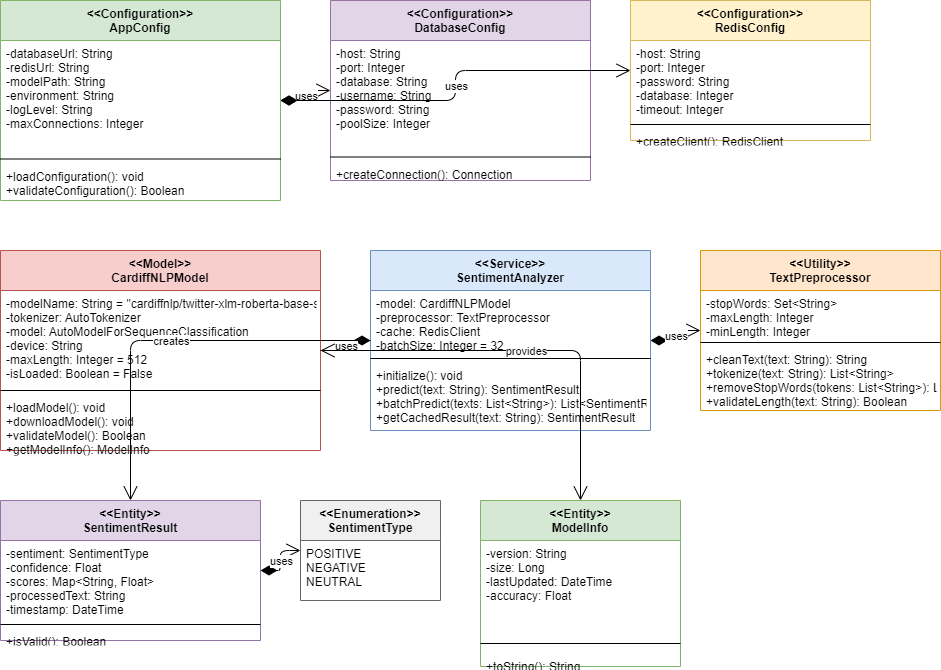

The diagram above was exported from draw.io. Its source (the exported page's mxGraphModel, read from the mxfile embedded in the PNG):
<mxGraphModel dx="862" dy="570" grid="1" gridSize="10" guides="1" tooltips="1" connect="1" arrows="1" fold="1" page="1" pageScale="1" pageWidth="827" pageHeight="1169" math="0" shadow="0">
  <root>
    <mxCell id="0" />
    <mxCell id="1" parent="0" />
    <mxCell id="2" value="&lt;&lt;Configuration&gt;&gt;&#10;AppConfig" style="swimlane;fontStyle=1;align=center;verticalAlign=top;childLayout=tableLayout;horizontal=1;startSize=40;horizontalStack=0;resizeParent=1;resizeLast=0;collapsible=1;marginBottom=0;rounded=0;shadow=0;strokeWidth=1;fillColor=#d5e8d4;strokeColor=#82b366;" parent="1" vertex="1">
      <mxGeometry x="50" y="50" width="280" height="200" as="geometry" />
    </mxCell>
    <mxCell id="3" value="-databaseUrl: String&#10;-redisUrl: String&#10;-modelPath: String&#10;-environment: String&#10;-logLevel: String&#10;-maxConnections: Integer" style="text;strokeColor=none;fillColor=none;align=left;verticalAlign=top;spacingLeft=4;spacingRight=4;overflow=hidden;rotatable=0;points=[[0,0.5],[1,0.5]];portConstraint=eastwest;" parent="2" vertex="1">
      <mxGeometry y="40" width="280" height="114" as="geometry" />
    </mxCell>
    <mxCell id="4" value="" style="line;strokeWidth=1;fillColor=none;align=left;verticalAlign=middle;spacingTop=-1;spacingLeft=3;spacingRight=3;rotatable=0;labelPosition=right;points=[];portConstraint=eastwest;" parent="2" vertex="1">
      <mxGeometry y="154" width="280" height="9" as="geometry" />
    </mxCell>
    <mxCell id="5" value="+loadConfiguration(): void&#10;+validateConfiguration(): Boolean" style="text;strokeColor=none;fillColor=none;align=left;verticalAlign=top;spacingLeft=4;spacingRight=4;overflow=hidden;rotatable=0;points=[[0,0.5],[1,0.5]];portConstraint=eastwest;" parent="2" vertex="1">
      <mxGeometry y="163" width="280" height="37" as="geometry" />
    </mxCell>
    <mxCell id="6" value="&lt;&lt;Configuration&gt;&gt;&#10;DatabaseConfig" style="swimlane;fontStyle=1;align=center;verticalAlign=top;childLayout=tableLayout;horizontal=1;startSize=40;horizontalStack=0;resizeParent=1;resizeLast=0;collapsible=1;marginBottom=0;rounded=0;shadow=0;strokeWidth=1;fillColor=#e1d5e7;strokeColor=#9673a6;" parent="1" vertex="1">
      <mxGeometry x="380" y="50" width="260" height="180" as="geometry" />
    </mxCell>
    <mxCell id="7" value="-host: String&#10;-port: Integer&#10;-database: String&#10;-username: String&#10;-password: String&#10;-poolSize: Integer" style="text;strokeColor=none;fillColor=none;align=left;verticalAlign=top;spacingLeft=4;spacingRight=4;overflow=hidden;rotatable=0;points=[[0,0.5],[1,0.5]];portConstraint=eastwest;" parent="6" vertex="1">
      <mxGeometry y="40" width="260" height="112" as="geometry" />
    </mxCell>
    <mxCell id="8" value="" style="line;strokeWidth=1;fillColor=none;align=left;verticalAlign=middle;spacingTop=-1;spacingLeft=3;spacingRight=3;rotatable=0;labelPosition=right;points=[];portConstraint=eastwest;" parent="6" vertex="1">
      <mxGeometry y="152" width="260" height="9" as="geometry" />
    </mxCell>
    <mxCell id="9" value="+createConnection(): Connection" style="text;strokeColor=none;fillColor=none;align=left;verticalAlign=top;spacingLeft=4;spacingRight=4;overflow=hidden;rotatable=0;points=[[0,0.5],[1,0.5]];portConstraint=eastwest;" parent="6" vertex="1">
      <mxGeometry y="161" width="260" height="19" as="geometry" />
    </mxCell>
    <mxCell id="10" value="&lt;&lt;Configuration&gt;&gt;&#10;RedisConfig" style="swimlane;fontStyle=1;align=center;verticalAlign=top;childLayout=tableLayout;horizontal=1;startSize=40;horizontalStack=0;resizeParent=1;resizeLast=0;collapsible=1;marginBottom=0;rounded=0;shadow=0;strokeWidth=1;fillColor=#fff2cc;strokeColor=#d6b656;" parent="1" vertex="1">
      <mxGeometry x="680" y="50" width="240" height="140" as="geometry" />
    </mxCell>
    <mxCell id="11" value="-host: String&#10;-port: Integer&#10;-password: String&#10;-database: Integer&#10;-timeout: Integer" style="text;strokeColor=none;fillColor=none;align=left;verticalAlign=top;spacingLeft=4;spacingRight=4;overflow=hidden;rotatable=0;points=[[0,0.5],[1,0.5]];portConstraint=eastwest;" parent="10" vertex="1">
      <mxGeometry y="40" width="240" height="80" as="geometry" />
    </mxCell>
    <mxCell id="12" value="" style="line;strokeWidth=1;fillColor=none;align=left;verticalAlign=middle;spacingTop=-1;spacingLeft=3;spacingRight=3;rotatable=0;labelPosition=right;points=[];portConstraint=eastwest;" parent="10" vertex="1">
      <mxGeometry y="120" width="240" height="8" as="geometry" />
    </mxCell>
    <mxCell id="13" value="+createClient(): RedisClient" style="text;strokeColor=none;fillColor=none;align=left;verticalAlign=top;spacingLeft=4;spacingRight=4;overflow=hidden;rotatable=0;points=[[0,0.5],[1,0.5]];portConstraint=eastwest;" parent="10" vertex="1">
      <mxGeometry y="128" width="240" height="12" as="geometry" />
    </mxCell>
    <mxCell id="14" value="&lt;&lt;Model&gt;&gt;&#10;CardiffNLPModel" style="swimlane;fontStyle=1;align=center;verticalAlign=top;childLayout=tableLayout;horizontal=1;startSize=40;horizontalStack=0;resizeParent=1;resizeLast=0;collapsible=1;marginBottom=0;rounded=0;shadow=0;strokeWidth=1;fillColor=#f8cecc;strokeColor=#b85450;" parent="1" vertex="1">
      <mxGeometry x="50" y="300" width="320" height="200" as="geometry" />
    </mxCell>
    <mxCell id="15" value="-modelName: String = &quot;cardiffnlp/twitter-xlm-roberta-base-sentiment&quot;&#10;-tokenizer: AutoTokenizer&#10;-model: AutoModelForSequenceClassification&#10;-device: String&#10;-maxLength: Integer = 512&#10;-isLoaded: Boolean = False" style="text;strokeColor=none;fillColor=none;align=left;verticalAlign=top;spacingLeft=4;spacingRight=4;overflow=hidden;rotatable=0;points=[[0,0.5],[1,0.5]];portConstraint=eastwest;" parent="14" vertex="1">
      <mxGeometry y="40" width="320" height="96" as="geometry" />
    </mxCell>
    <mxCell id="16" value="" style="line;strokeWidth=1;fillColor=none;align=left;verticalAlign=middle;spacingTop=-1;spacingLeft=3;spacingRight=3;rotatable=0;labelPosition=right;points=[];portConstraint=eastwest;" parent="14" vertex="1">
      <mxGeometry y="136" width="320" height="8" as="geometry" />
    </mxCell>
    <mxCell id="17" value="+loadModel(): void&#10;+downloadModel(): void&#10;+validateModel(): Boolean&#10;+getModelInfo(): ModelInfo" style="text;strokeColor=none;fillColor=none;align=left;verticalAlign=top;spacingLeft=4;spacingRight=4;overflow=hidden;rotatable=0;points=[[0,0.5],[1,0.5]];portConstraint=eastwest;" parent="14" vertex="1">
      <mxGeometry y="144" width="320" height="56" as="geometry" />
    </mxCell>
    <mxCell id="18" value="&lt;&lt;Service&gt;&gt;&#10;SentimentAnalyzer" style="swimlane;fontStyle=1;align=center;verticalAlign=top;childLayout=tableLayout;horizontal=1;startSize=40;horizontalStack=0;resizeParent=1;resizeLast=0;collapsible=1;marginBottom=0;rounded=0;shadow=0;strokeWidth=1;fillColor=#dae8fc;strokeColor=#6c8ebf;" parent="1" vertex="1">
      <mxGeometry x="420" y="300" width="280" height="180" as="geometry" />
    </mxCell>
    <mxCell id="19" value="-model: CardiffNLPModel&#10;-preprocessor: TextPreprocessor&#10;-cache: RedisClient&#10;-batchSize: Integer = 32" style="text;strokeColor=none;fillColor=none;align=left;verticalAlign=top;spacingLeft=4;spacingRight=4;overflow=hidden;rotatable=0;points=[[0,0.5],[1,0.5]];portConstraint=eastwest;" parent="18" vertex="1">
      <mxGeometry y="40" width="280" height="64" as="geometry" />
    </mxCell>
    <mxCell id="20" value="" style="line;strokeWidth=1;fillColor=none;align=left;verticalAlign=middle;spacingTop=-1;spacingLeft=3;spacingRight=3;rotatable=0;labelPosition=right;points=[];portConstraint=eastwest;" parent="18" vertex="1">
      <mxGeometry y="104" width="280" height="8" as="geometry" />
    </mxCell>
    <mxCell id="21" value="+initialize(): void&#10;+predict(text: String): SentimentResult&#10;+batchPredict(texts: List&lt;String&gt;): List&lt;SentimentResult&gt;&#10;+getCachedResult(text: String): SentimentResult" style="text;strokeColor=none;fillColor=none;align=left;verticalAlign=top;spacingLeft=4;spacingRight=4;overflow=hidden;rotatable=0;points=[[0,0.5],[1,0.5]];portConstraint=eastwest;" parent="18" vertex="1">
      <mxGeometry y="112" width="280" height="68" as="geometry" />
    </mxCell>
    <mxCell id="22" value="&lt;&lt;Utility&gt;&gt;&#10;TextPreprocessor" style="swimlane;fontStyle=1;align=center;verticalAlign=top;childLayout=tableLayout;horizontal=1;startSize=40;horizontalStack=0;resizeParent=1;resizeLast=0;collapsible=1;marginBottom=0;rounded=0;shadow=0;strokeWidth=1;fillColor=#ffe6cc;strokeColor=#d79b00;" parent="1" vertex="1">
      <mxGeometry x="750" y="300" width="240" height="160" as="geometry" />
    </mxCell>
    <mxCell id="23" value="-stopWords: Set&lt;String&gt;&#10;-maxLength: Integer&#10;-minLength: Integer" style="text;strokeColor=none;fillColor=none;align=left;verticalAlign=top;spacingLeft=4;spacingRight=4;overflow=hidden;rotatable=0;points=[[0,0.5],[1,0.5]];portConstraint=eastwest;" parent="22" vertex="1">
      <mxGeometry y="40" width="240" height="48" as="geometry" />
    </mxCell>
    <mxCell id="24" value="" style="line;strokeWidth=1;fillColor=none;align=left;verticalAlign=middle;spacingTop=-1;spacingLeft=3;spacingRight=3;rotatable=0;labelPosition=right;points=[];portConstraint=eastwest;" parent="22" vertex="1">
      <mxGeometry y="88" width="240" height="8" as="geometry" />
    </mxCell>
    <mxCell id="25" value="+cleanText(text: String): String&#10;+tokenize(text: String): List&lt;String&gt;&#10;+removeStopWords(tokens: List&lt;String&gt;): List&lt;String&gt;&#10;+validateLength(text: String): Boolean" style="text;strokeColor=none;fillColor=none;align=left;verticalAlign=top;spacingLeft=4;spacingRight=4;overflow=hidden;rotatable=0;points=[[0,0.5],[1,0.5]];portConstraint=eastwest;" parent="22" vertex="1">
      <mxGeometry y="96" width="240" height="64" as="geometry" />
    </mxCell>
    <mxCell id="26" value="&lt;&lt;Entity&gt;&gt;&#10;SentimentResult" style="swimlane;fontStyle=1;align=center;verticalAlign=top;childLayout=tableLayout;horizontal=1;startSize=40;horizontalStack=0;resizeParent=1;resizeLast=0;collapsible=1;marginBottom=0;rounded=0;shadow=0;strokeWidth=1;fillColor=#e1d5e7;strokeColor=#9673a6;" parent="1" vertex="1">
      <mxGeometry x="50" y="550" width="260" height="140" as="geometry" />
    </mxCell>
    <mxCell id="27" value="-sentiment: SentimentType&#10;-confidence: Float&#10;-scores: Map&lt;String, Float&gt;&#10;-processedText: String&#10;-timestamp: DateTime" style="text;strokeColor=none;fillColor=none;align=left;verticalAlign=top;spacingLeft=4;spacingRight=4;overflow=hidden;rotatable=0;points=[[0,0.5],[1,0.5]];portConstraint=eastwest;" parent="26" vertex="1">
      <mxGeometry y="40" width="260" height="80" as="geometry" />
    </mxCell>
    <mxCell id="28" value="" style="line;strokeWidth=1;fillColor=none;align=left;verticalAlign=middle;spacingTop=-1;spacingLeft=3;spacingRight=3;rotatable=0;labelPosition=right;points=[];portConstraint=eastwest;" parent="26" vertex="1">
      <mxGeometry y="120" width="260" height="8" as="geometry" />
    </mxCell>
    <mxCell id="29" value="+isValid(): Boolean" style="text;strokeColor=none;fillColor=none;align=left;verticalAlign=top;spacingLeft=4;spacingRight=4;overflow=hidden;rotatable=0;points=[[0,0.5],[1,0.5]];portConstraint=eastwest;" parent="26" vertex="1">
      <mxGeometry y="128" width="260" height="12" as="geometry" />
    </mxCell>
    <mxCell id="30" value="&lt;&lt;Enumeration&gt;&gt;&#10;SentimentType" style="swimlane;fontStyle=1;align=center;verticalAlign=top;childLayout=tableLayout;horizontal=1;startSize=40;horizontalStack=0;resizeParent=1;resizeLast=0;collapsible=1;marginBottom=0;rounded=0;shadow=0;strokeWidth=1;fillColor=#f0f0f0;strokeColor=#666666;" parent="1" vertex="1">
      <mxGeometry x="350" y="550" width="140" height="100" as="geometry" />
    </mxCell>
    <mxCell id="31" value="POSITIVE&#10;NEGATIVE&#10;NEUTRAL" style="text;strokeColor=none;fillColor=none;align=left;verticalAlign=top;spacingLeft=4;spacingRight=4;overflow=hidden;rotatable=0;points=[[0,0.5],[1,0.5]];portConstraint=eastwest;" parent="30" vertex="1">
      <mxGeometry y="40" width="140" height="60" as="geometry" />
    </mxCell>
    <mxCell id="32" value="&lt;&lt;Entity&gt;&gt;&#10;ModelInfo" style="swimlane;fontStyle=1;align=center;verticalAlign=top;childLayout=tableLayout;horizontal=1;startSize=40;horizontalStack=0;resizeParent=1;resizeLast=0;collapsible=1;marginBottom=0;rounded=0;shadow=0;strokeWidth=1;fillColor=#d5e8d4;strokeColor=#82b366;" parent="1" vertex="1">
      <mxGeometry x="530" y="550" width="200" height="166" as="geometry" />
    </mxCell>
    <mxCell id="33" value="-version: String&#10;-size: Long&#10;-lastUpdated: DateTime&#10;-accuracy: Float" style="text;strokeColor=none;fillColor=none;align=left;verticalAlign=top;spacingLeft=4;spacingRight=4;overflow=hidden;rotatable=0;points=[[0,0.5],[1,0.5]];portConstraint=eastwest;" parent="32" vertex="1">
      <mxGeometry y="40" width="200" height="93" as="geometry" />
    </mxCell>
    <mxCell id="34" value="" style="line;strokeWidth=1;fillColor=none;align=left;verticalAlign=middle;spacingTop=-1;spacingLeft=3;spacingRight=3;rotatable=0;labelPosition=right;points=[];portConstraint=eastwest;" parent="32" vertex="1">
      <mxGeometry y="133" width="200" height="20" as="geometry" />
    </mxCell>
    <mxCell id="35" value="+toString(): String" style="text;strokeColor=none;fillColor=none;align=left;verticalAlign=top;spacingLeft=4;spacingRight=4;overflow=hidden;rotatable=0;points=[[0,0.5],[1,0.5]];portConstraint=eastwest;" parent="32" vertex="1">
      <mxGeometry y="153" width="200" height="13" as="geometry" />
    </mxCell>
    <mxCell id="36" value="" style="endArrow=open;html=1;endSize=12;startArrow=diamondThin;startSize=14;startFill=1;edgeStyle=orthogonalEdgeStyle;" parent="1" source="2" target="6" edge="1">
      <mxGeometry relative="1" as="geometry" />
    </mxCell>
    <mxCell id="37" value="uses" style="edgeLabel;resizable=0;html=1;align=center;verticalAlign=middle;" parent="36" vertex="1" connectable="0">
      <mxGeometry relative="1" as="geometry" />
    </mxCell>
    <mxCell id="38" value="" style="endArrow=open;html=1;endSize=12;startArrow=diamondThin;startSize=14;startFill=1;edgeStyle=orthogonalEdgeStyle;" parent="1" source="2" target="10" edge="1">
      <mxGeometry relative="1" as="geometry" />
    </mxCell>
    <mxCell id="39" value="uses" style="edgeLabel;resizable=0;html=1;align=center;verticalAlign=middle;" parent="38" vertex="1" connectable="0">
      <mxGeometry relative="1" as="geometry" />
    </mxCell>
    <mxCell id="40" value="" style="endArrow=open;html=1;endSize=12;startArrow=diamondThin;startSize=14;startFill=1;edgeStyle=orthogonalEdgeStyle;" parent="1" source="18" target="14" edge="1">
      <mxGeometry relative="1" as="geometry" />
    </mxCell>
    <mxCell id="41" value="uses" style="edgeLabel;resizable=0;html=1;align=center;verticalAlign=middle;" parent="40" vertex="1" connectable="0">
      <mxGeometry relative="1" as="geometry" />
    </mxCell>
    <mxCell id="42" value="" style="endArrow=open;html=1;endSize=12;startArrow=diamondThin;startSize=14;startFill=1;edgeStyle=orthogonalEdgeStyle;" parent="1" source="18" target="22" edge="1">
      <mxGeometry relative="1" as="geometry" />
    </mxCell>
    <mxCell id="43" value="uses" style="edgeLabel;resizable=0;html=1;align=center;verticalAlign=middle;" parent="42" vertex="1" connectable="0">
      <mxGeometry relative="1" as="geometry" />
    </mxCell>
    <mxCell id="44" value="" style="endArrow=open;html=1;endSize=12;startArrow=none;startSize=14;edgeStyle=orthogonalEdgeStyle;" parent="1" source="18" target="26" edge="1">
      <mxGeometry relative="1" as="geometry" />
    </mxCell>
    <mxCell id="45" value="creates" style="edgeLabel;resizable=0;html=1;align=center;verticalAlign=middle;" parent="44" vertex="1" connectable="0">
      <mxGeometry relative="1" as="geometry" />
    </mxCell>
    <mxCell id="46" value="" style="endArrow=open;html=1;endSize=12;startArrow=diamondThin;startSize=14;startFill=1;edgeStyle=orthogonalEdgeStyle;" parent="1" source="26" target="30" edge="1">
      <mxGeometry relative="1" as="geometry" />
    </mxCell>
    <mxCell id="47" value="uses" style="edgeLabel;resizable=0;html=1;align=center;verticalAlign=middle;" parent="46" vertex="1" connectable="0">
      <mxGeometry relative="1" as="geometry" />
    </mxCell>
    <mxCell id="48" value="" style="endArrow=open;html=1;endSize=12;startArrow=none;startSize=14;edgeStyle=orthogonalEdgeStyle;" parent="1" source="14" target="32" edge="1">
      <mxGeometry relative="1" as="geometry" />
    </mxCell>
    <mxCell id="49" value="provides" style="edgeLabel;resizable=0;html=1;align=center;verticalAlign=middle;" parent="48" vertex="1" connectable="0">
      <mxGeometry relative="1" as="geometry" />
    </mxCell>
  </root>
</mxGraphModel>